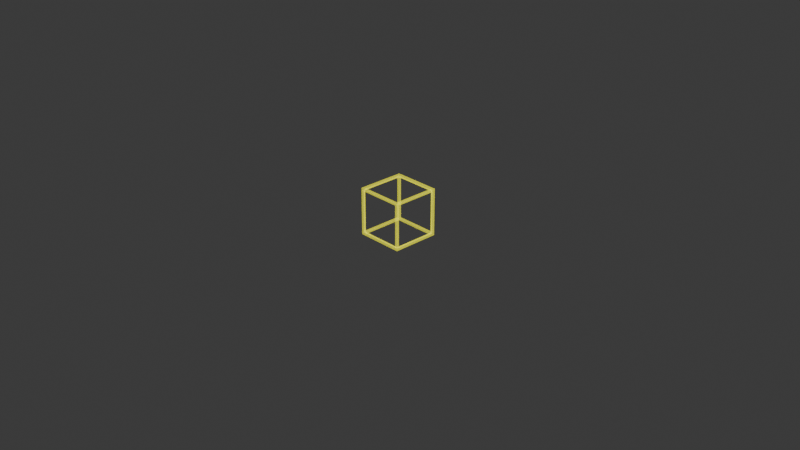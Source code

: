 # Source: mesh_origin_cube.blend  (saved by Blender 4.1.24; exported with 4.5.12 LTS)
import bpy
from mathutils import Matrix  # noqa: F401  (used for matrix-valued properties, if any)

bpy.ops.wm.read_factory_settings(use_empty=True)
scene = bpy.context.scene
scene.name = 'Scene'

# ---- collections
col_collection = bpy.data.collections.new('Collection'); scene.collection.children.link(col_collection)

# ---- materials (node trees are filled in below, after node groups)
mat_x = bpy.data.materials.new('材质')
mat_x.surface_render_method = 'BLENDED'
mat_x.blend_method = 'BLEND'
mat_x.use_transparent_shadow = False
mat_x.diffuse_color = (0.7926, 0.8003, 0.0, 1.0)

# ---- material node trees
mat_x.use_nodes = True; mat_x.node_tree.nodes.clear()
_N = mat_x.node_tree.nodes; _L = mat_x.node_tree.links
n0 = _N.new('ShaderNodeBsdfPrincipled'); n0.name = '原理化BSDF'; n0.location = (10, 300)
n0.inputs[0].default_value = (1.0, 0.9465, 0.0, 1.0)
n0.inputs[2].default_value = 0.0
n0.inputs[4].default_value = 0.25
n0.inputs[27].default_value = (1.0, 0.999, 0.0, 1.0)
n0.inputs[28].default_value = 1.0
n1 = _N.new('ShaderNodeOutputMaterial'); n1.name = '材质输出'; n1.location = (300, 300)
_L.new(n0.outputs[0], n1.inputs[0])
n1.is_active_output = True

# ---- world
world_world = bpy.data.worlds.new('World'); scene.world = world_world
world_world.use_nodes = True; world_world.node_tree.nodes.clear()
_N = world_world.node_tree.nodes; _L = world_world.node_tree.links
n0 = _N.new('ShaderNodeOutputWorld'); n0.name = 'World Output'; n0.location = (300, 300)
n1 = _N.new('ShaderNodeBackground'); n1.name = 'Background'; n1.location = (10, 300)
n1.inputs[0].default_value = (0.05088, 0.05088, 0.05088, 1.0)
_L.new(n1.outputs[0], n0.inputs[0])
n0.is_active_output = True
world_world.color = (0.05088, 0.05088, 0.05088)
world_world.use_sun_shadow = False
world_world.sun_shadow_jitter_overblur = 0.0

# ---- cameras
cam_camera = bpy.data.cameras.new('Camera')
cam_camera.clip_end = 100.0
cam_camera.ortho_scale = 7.314

# ---- lights
light_light = bpy.data.lights.new('Light', 'POINT')
light_light.transmission_factor = 0.0
light_light.energy = 1000.0
light_light.shadow_soft_size = 0.1
light_light.shadow_maximum_resolution = 0.006
light_light.use_absolute_resolution = True

# ---- meshes
me_cube = bpy.data.meshes.new('cube')
me_cube.from_pydata([(0.0, -0.475, 0.025), (0.0, -0.475, 0.475), (0.0, -0.025, 0.025), (0.0, -0.025, 0.475), (0.475, -0.5, 0.025), (0.475, -0.5, 0.475), (0.5, -0.025, 0.025), (0.475, -0.025, 0.5), (0.025, 0.0, 0.025), (0.025, -0.5, 0.025), (0.025, -0.5, 0.475), (0.025, -0.025, 0.5), (0.025, -0.475, 0.0), (0.025, -0.475, 0.5), (0.475, -0.475, 0.5), (0.5, -0.475, 0.025), (0.0, -0.5, 0.5), (0.025, 0.0, 0.475), (0.5, -0.025, 0.475), (0.5, -0.475, 0.475), (0.475, 0.0, 0.475), (0.475, 0.0, 0.025), (0.475, -0.475, 0.0), (0.5, -0.5, 0.5), (0.0, 0.0, 0.5), (0.025, -0.025, 0.0), (0.475, -0.025, 0.0), (0.5, 0.0, 0.5), (0.0, 0.0, 0.0), (0.0, -0.5, 0.0), (0.5, 0.0, 0.0), (0.5, -0.5, 0.0), (0.025, -0.475, 0.025), (0.025, -0.475, 0.475), (0.025, -0.025, 0.025), (0.025, -0.025, 0.475), (0.475, -0.475, 0.025), (0.475, -0.475, 0.475), (0.475, -0.025, 0.025), (0.475, -0.025, 0.475), (0.025, -0.025, 0.025), (0.025, -0.475, 0.025), (0.025, -0.475, 0.475), (0.025, -0.025, 0.475), (0.025, -0.475, 0.025), (0.025, -0.475, 0.475), (0.475, -0.475, 0.475), (0.475, -0.475, 0.025), (0.01443, -0.4856, 0.4856), (0.025, -0.025, 0.475), (0.475, -0.025, 0.475), (0.475, -0.475, 0.475), (0.475, -0.025, 0.475), (0.475, -0.025, 0.025), (0.475, -0.475, 0.025), (0.4856, -0.4856, 0.4856), (0.01443, -0.01443, 0.4856), (0.025, -0.025, 0.025), (0.475, -0.025, 0.025), (0.4856, -0.01443, 0.4856), (0.01443, -0.01443, 0.01443), (0.01443, -0.4856, 0.01443), (0.4856, -0.01443, 0.01443), (0.4856, -0.4856, 0.01443)], [], [(0, 2, 28, 29), (1, 0, 29, 16), (3, 1, 16, 24), (2, 3, 24, 28), (9, 10, 16, 29), (5, 4, 31, 23), (4, 9, 29, 31), (10, 5, 23, 16), (13, 11, 24, 16), (11, 7, 27, 24), (7, 14, 23, 27), (14, 13, 16, 23), (18, 6, 30, 27), (6, 15, 31, 30), (19, 18, 27, 23), (15, 19, 23, 31), (17, 8, 28, 24), (8, 21, 30, 28), (20, 17, 24, 27), (21, 20, 27, 30), (25, 12, 29, 28), (26, 25, 28, 30), (22, 26, 30, 31), (12, 22, 31, 29), (32, 61, 60, 34), (33, 48, 61, 32), (35, 56, 48, 33), (34, 60, 56, 35), (41, 61, 48, 42), (37, 55, 63, 36), (36, 63, 61, 41), (42, 48, 55, 37), (45, 48, 56, 43), (43, 56, 59, 39), (39, 59, 55, 46), (46, 55, 48, 45), (50, 59, 62, 38), (38, 62, 63, 47), (51, 55, 59, 50), (47, 63, 55, 51), (49, 56, 60, 40), (40, 60, 62, 53), (52, 59, 56, 49), (53, 62, 59, 52), (57, 60, 61, 44), (58, 62, 60, 57), (54, 63, 62, 58), (44, 61, 63, 54), (2, 0, 32, 34), (0, 1, 33, 32), (1, 3, 35, 33), (3, 2, 34, 35), (10, 9, 41, 42), (4, 5, 37, 36), (9, 4, 36, 41), (5, 10, 42, 37), (11, 13, 45, 43), (7, 11, 43, 39), (14, 7, 39, 46), (13, 14, 46, 45), (6, 18, 50, 38), (15, 6, 38, 47), (18, 19, 51, 50), (19, 15, 47, 51), (8, 17, 49, 40), (21, 8, 40, 53), (17, 20, 52, 49), (20, 21, 53, 52), (12, 25, 57, 44), (25, 26, 58, 57), (26, 22, 54, 58), (22, 12, 44, 54)])
_uv = me_cube.uv_layers.new(name='UV 贴图')
_uv.uv.foreach_set('vector', [0.3875, 0.0125, 0.3875, 0.2375, 0.375, 0.25, 0.375, 0.0, 0.6125, 0.0125, 0.3875, 0.0125, 0.375, 0.0, 0.625, 0.0, 0.6125, 0.2375, 0.6125, 0.0125, 0.625, 0.0, 0.625, 0.25, 0.3875, 0.2375, 0.6125, 0.2375, 0.625, 0.25, 0.375, 0.25, 0.3875, 0.9875, 0.6125, 0.9875, 0.625, 1.0, 0.375, 1.0, 0.6125, 0.7625, 0.3875, 0.7625, 0.375, 0.75, 0.625, 0.75, 0.3875, 0.7625, 0.3875, 0.9875, 0.375, 1.0, 0.375, 0.75, 0.6125, 0.9875, 0.6125, 0.7625, 0.625, 0.75, 0.625, 1.0, 0.8625, 0.7375, 0.8625, 0.5125, 0.875, 0.5, 0.875, 0.75, 0.8625, 0.5125, 0.6375, 0.5125, 0.625, 0.5, 0.875, 0.5, 0.6375, 0.5125, 0.6375, 0.7375, 0.625, 0.75, 0.625, 0.5, 0.6375, 0.7375, 0.8625, 0.7375, 0.875, 0.75, 0.625, 0.75, 0.6125, 0.5125, 0.3875, 0.5125, 0.375, 0.5, 0.625, 0.5, 0.3875, 0.5125, 0.3875, 0.7375, 0.375, 0.75, 0.375, 0.5, 0.6125, 0.7375, 0.6125, 0.5125, 0.625, 0.5, 0.625, 0.75, 0.3875, 0.7375, 0.6125, 0.7375, 0.625, 0.75, 0.375, 0.75, 0.6125, 0.2625, 0.3875, 0.2625, 0.375, 0.25, 0.625, 0.25, 0.3875, 0.2625, 0.3875, 0.4875, 0.375, 0.5, 0.375, 0.25, 0.6125, 0.4875, 0.6125, 0.2625, 0.625, 0.25, 0.625, 0.5, 0.3875, 0.4875, 0.6125, 0.4875, 0.625, 0.5, 0.375, 0.5, 0.1375, 0.5125, 0.1375, 0.7375, 0.125, 0.75, 0.125, 0.5, 0.3625, 0.5125, 0.1375, 0.5125, 0.125, 0.5, 0.375, 0.5, 0.3625, 0.7375, 0.3625, 0.5125, 0.375, 0.5, 0.375, 0.75, 0.1375, 0.7375, 0.3625, 0.7375, 0.375, 0.75, 0.125, 0.75, 0.3875, 0.0125, 0.375, 0.0, 0.375, 0.25, 0.3875, 0.2375, 0.6125, 0.0125, 0.625, 0.0, 0.375, 0.0, 0.3875, 0.0125, 0.6125, 0.2375, 0.625, 0.25, 0.625, 0.0, 0.6125, 0.0125, 0.3875, 0.2375, 0.375, 0.25, 0.625, 0.25, 0.6125, 0.2375, 0.3875, 0.9875, 0.375, 1.0, 0.625, 1.0, 0.6125, 0.9875, 0.6125, 0.7625, 0.625, 0.75, 0.375, 0.75, 0.3875, 0.7625, 0.3875, 0.7625, 0.375, 0.75, 0.375, 1.0, 0.3875, 0.9875, 0.6125, 0.9875, 0.625, 1.0, 0.625, 0.75, 0.6125, 0.7625, 0.8625, 0.7375, 0.875, 0.75, 0.875, 0.5, 0.8625, 0.5125, 0.8625, 0.5125, 0.875, 0.5, 0.625, 0.5, 0.6375, 0.5125, 0.6375, 0.5125, 0.625, 0.5, 0.625, 0.75, 0.6375, 0.7375, 0.6375, 0.7375, 0.625, 0.75, 0.875, 0.75, 0.8625, 0.7375, 0.6125, 0.5125, 0.625, 0.5, 0.375, 0.5, 0.3875, 0.5125, 0.3875, 0.5125, 0.375, 0.5, 0.375, 0.75, 0.3875, 0.7375, 0.6125, 0.7375, 0.625, 0.75, 0.625, 0.5, 0.6125, 0.5125, 0.3875, 0.7375, 0.375, 0.75, 0.625, 0.75, 0.6125, 0.7375, 0.6125, 0.2625, 0.625, 0.25, 0.375, 0.25, 0.3875, 0.2625, 0.3875, 0.2625, 0.375, 0.25, 0.375, 0.5, 0.3875, 0.4875, 0.6125, 0.4875, 0.625, 0.5, 0.625, 0.25, 0.6125, 0.2625, 0.3875, 0.4875, 0.375, 0.5, 0.625, 0.5, 0.6125, 0.4875, 0.1375, 0.5125, 0.125, 0.5, 0.125, 0.75, 0.1375, 0.7375, 0.3625, 0.5125, 0.375, 0.5, 0.125, 0.5, 0.1375, 0.5125, 0.3625, 0.7375, 0.375, 0.75, 0.375, 0.5, 0.3625, 0.5125, 0.1375, 0.7375, 0.125, 0.75, 0.375, 0.75, 0.3625, 0.7375, 0.3875, 0.2375, 0.3875, 0.0125, 0.3875, 0.0125, 0.3875, 0.2375, 0.3875, 0.0125, 0.6125, 0.0125, 0.6125, 0.0125, 0.3875, 0.0125, 0.6125, 0.0125, 0.6125, 0.2375, 0.6125, 0.2375, 0.6125, 0.0125, 0.6125, 0.2375, 0.3875, 0.2375, 0.3875, 0.2375, 0.6125, 0.2375, 0.6125, 0.9875, 0.3875, 0.9875, 0.3875, 0.9875, 0.6125, 0.9875, 0.3875, 0.7625, 0.6125, 0.7625, 0.6125, 0.7625, 0.3875, 0.7625, 0.3875, 0.9875, 0.3875, 0.7625, 0.3875, 0.7625, 0.3875, 0.9875, 0.6125, 0.7625, 0.6125, 0.9875, 0.6125, 0.9875, 0.6125, 0.7625, 0.8625, 0.5125, 0.8625, 0.7375, 0.8625, 0.7375, 0.8625, 0.5125, 0.6375, 0.5125, 0.8625, 0.5125, 0.8625, 0.5125, 0.6375, 0.5125, 0.6375, 0.7375, 0.6375, 0.5125, 0.6375, 0.5125, 0.6375, 0.7375, 0.8625, 0.7375, 0.6375, 0.7375, 0.6375, 0.7375, 0.8625, 0.7375, 0.3875, 0.5125, 0.6125, 0.5125, 0.6125, 0.5125, 0.3875, 0.5125, 0.3875, 0.7375, 0.3875, 0.5125, 0.3875, 0.5125, 0.3875, 0.7375, 0.6125, 0.5125, 0.6125, 0.7375, 0.6125, 0.7375, 0.6125, 0.5125, 0.6125, 0.7375, 0.3875, 0.7375, 0.3875, 0.7375, 0.6125, 0.7375, 0.3875, 0.2625, 0.6125, 0.2625, 0.6125, 0.2625, 0.3875, 0.2625, 0.3875, 0.4875, 0.3875, 0.2625, 0.3875, 0.2625, 0.3875, 0.4875, 0.6125, 0.2625, 0.6125, 0.4875, 0.6125, 0.4875, 0.6125, 0.2625, 0.6125, 0.4875, 0.3875, 0.4875, 0.3875, 0.4875, 0.6125, 0.4875, 0.1375, 0.7375, 0.1375, 0.5125, 0.1375, 0.5125, 0.1375, 0.7375, 0.1375, 0.5125, 0.3625, 0.5125, 0.3625, 0.5125, 0.1375, 0.5125, 0.3625, 0.5125, 0.3625, 0.7375, 0.3625, 0.7375, 0.3625, 0.5125, 0.3625, 0.7375, 0.1375, 0.7375, 0.1375, 0.7375, 0.3625, 0.7375])
me_cube.materials.append(mat_x)
me_cube.update()

# ---- objects
ob_light = bpy.data.objects.new('Light', light_light)
ob_camera = bpy.data.objects.new('Camera', cam_camera)
ob_cube = bpy.data.objects.new('cube', me_cube)

# ---- transforms, parenting, visibility, modifiers, constraints
ob_light.location = (4.076, 1.005, 5.904)
ob_light.rotation_euler = (0.6503, 0.05522, 1.866)
ob_light.lock_rotations_4d = False
ob_light.empty_display_type = 'ARROWS'
ob_light.color = (0.0, 0.0, 0.0, 0.0)
ob_light.lineart.crease_threshold = 0.0
ob_camera.location = (7.359, -6.926, 4.958)
ob_camera.rotation_euler = (1.109, 0.0, 0.8149)
ob_camera.lock_rotations_4d = False
ob_camera.empty_display_type = 'ARROWS'
ob_camera.color = (0.0, 0.0, 0.0, 0.0)
ob_camera.display_type = 'WIRE'
ob_camera.lineart.crease_threshold = 0.0
ob_cube.location = (0.0, 0.0, 0.0)

# ---- collection membership
col_collection.objects.link(ob_light)
col_collection.objects.link(ob_camera)
col_collection.objects.link(ob_cube)

# ---- scene / render settings (as saved in the file)
scene.camera = ob_camera
scene.frame_start = 1; scene.frame_end = 250; scene.frame_set(1)
scene.render.engine = 'BLENDER_EEVEE_NEXT'
scene.cycles.sampling_pattern = 'TABULATED_SOBOL'
scene.eevee.ray_tracing_options.trace_max_roughness = 0.0
bpy.context.view_layer.update()
